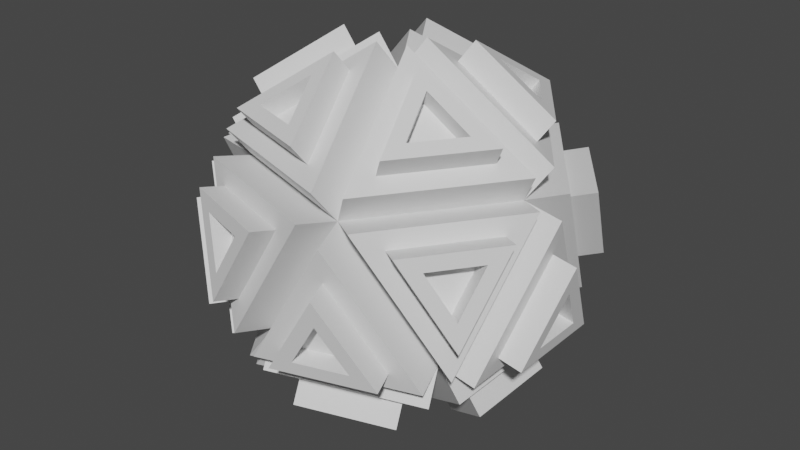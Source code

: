 # Source: dice01.blend  (saved by Blender 3.5.10; exported with 4.5.12 LTS)
import bpy
from mathutils import Matrix  # noqa: F401  (used for matrix-valued properties, if any)

bpy.ops.wm.read_factory_settings(use_empty=True)
scene = bpy.context.scene
scene.name = 'Scene'

# ---- collections
col_collection = bpy.data.collections.new('Collection'); scene.collection.children.link(col_collection)

# ---- materials (node trees are filled in below, after node groups)
mat_dicemat = bpy.data.materials.new('DiceMat')
mat_dicemat.use_backface_culling = True
mat_dicemat.use_transparent_shadow = False

# ---- material node trees
mat_dicemat.use_nodes = True; mat_dicemat.node_tree.nodes.clear()
_N = mat_dicemat.node_tree.nodes; _L = mat_dicemat.node_tree.links
n0 = _N.new('ShaderNodeBsdfPrincipled'); n0.name = 'Principled BSDF'; n0.location = (10, 300)
n0.distribution = 'GGX'
n0.subsurface_method = 'RANDOM_WALK_SKIN'
n0.inputs[3].default_value = 1.45
n0.inputs[27].default_value = (0.0, 0.0, 0.0, 1.0)
n0.inputs[28].default_value = 1.0
n1 = _N.new('ShaderNodeOutputMaterial'); n1.name = 'Material Output'; n1.location = (300, 300)
_L.new(n0.outputs[0], n1.inputs[0])
n1.is_active_output = True

# ---- world
world_world = bpy.data.worlds.new('World'); scene.world = world_world
world_world.use_nodes = True; world_world.node_tree.nodes.clear()
_N = world_world.node_tree.nodes; _L = world_world.node_tree.links
n0 = _N.new('ShaderNodeOutputWorld'); n0.name = 'World Output'; n0.location = (300, 300)
n1 = _N.new('ShaderNodeBackground'); n1.name = 'Background'; n1.location = (10, 300)
n1.inputs[0].default_value = (0.05088, 0.05088, 0.05088, 1.0)
_L.new(n1.outputs[0], n0.inputs[0])
n0.is_active_output = True
world_world.color = (0.05088, 0.05088, 0.05088)
world_world.use_sun_shadow = False
world_world.sun_shadow_jitter_overblur = 0.0

# ---- meshes
me_dice = bpy.data.meshes.new('dice')
me_dice.from_pydata([(0.0, 4.184e-08, -8.0), (5.789, -4.206, -3.578), (-2.211, -6.805, -3.578), (-7.155, 4.184e-08, -3.578), (-2.211, 6.805, -3.578), (5.789, 4.206, -3.578), (2.211, -6.805, 3.578), (-5.789, -4.206, 3.578), (-5.789, 4.206, 3.578), (2.211, 6.805, 3.578), (7.155, 4.184e-08, 3.578), (0.0, 4.184e-08, 8.0), (0.3852, -1.185, -9.632), (6.174, -5.391, -5.209), (-1.826, -7.991, -5.209), (7.035, -4.206, -5.209), (1.246, 4.184e-08, -9.632), (7.035, 4.206, -5.209), (-1.008, -0.7327, -9.632), (-3.22, -7.538, -5.209), (-8.164, -0.7327, -5.209), (-1.008, 0.7327, -9.632), (-8.164, 0.7327, -5.209), (-3.22, 7.538, -5.209), (0.3852, 1.185, -9.632), (-1.826, 7.991, -5.209), (6.174, 5.391, -5.209), (7.806, -4.206, -3.963), (7.806, 4.206, -3.963), (9.172, 4.184e-08, 3.193), (-1.588, -8.723, -3.963), (6.412, -6.124, -3.963), (2.834, -8.723, 3.193), (-8.787, -1.185, -3.963), (-3.843, -7.991, -3.963), (-7.42, -5.391, 3.193), (-3.843, 7.991, -3.963), (-8.787, 1.185, -3.963), (-7.42, 5.391, 3.193), (6.412, 6.124, -3.963), (-1.588, 8.723, -3.963), (2.834, 8.723, 3.193), (7.42, -5.391, -3.193), (8.787, -1.185, 3.963), (3.843, -7.991, 3.963), (-2.834, -8.723, -3.193), (1.588, -8.723, 3.963), (-6.412, -6.124, 3.963), (-9.172, 4.184e-08, -3.193), (-7.806, -4.206, 3.963), (-7.806, 4.206, 3.963), (-2.834, 8.723, -3.193), (-6.412, 6.124, 3.963), (1.588, 8.723, 3.963), (7.42, 5.391, -3.193), (3.843, 7.991, 3.963), (8.787, 1.185, 3.963), (3.22, -7.538, 5.209), (8.164, -0.7327, 5.209), (1.008, -0.7327, 9.632), (-6.174, -5.391, 5.209), (1.826, -7.991, 5.209), (-0.3852, -1.185, 9.632), (-7.035, 4.206, 5.209), (-7.035, -4.206, 5.209), (-1.246, 4.184e-08, 9.632), (1.826, 7.991, 5.209), (-6.174, 5.391, 5.209), (-0.3852, 1.185, 9.632), (8.164, 0.7327, 5.209), (3.22, 7.538, 5.209), (1.008, 0.7327, 9.632), (4.473, -5.193, -5.755), (0.8265, -2.544, -8.541), (-0.5664, -6.831, -5.755), (2.675, 2.636e-08, -8.541), (6.321, -2.649, -5.755), (6.321, 2.649, -5.755), (-3.557, -5.859, -5.755), (-2.164, -1.572, -8.541), (-6.671, -1.572, -5.755), (-6.671, 1.572, -5.755), (-2.164, 1.572, -8.541), (-3.557, 5.859, -5.755), (-0.5664, 6.831, -5.755), (0.8265, 2.544, -8.541), (4.473, 5.193, -5.755), (7.974, 2.649, -3.08), (7.974, -2.649, -3.08), (8.835, 3.152e-08, 1.427), (4.984, -6.765, -3.08), (-0.0556, -8.403, -3.08), (2.73, -8.403, 1.427), (-4.894, -6.831, -3.08), (-8.009, -2.544, -3.08), (-7.148, -5.193, 1.427), (-8.009, 2.544, -3.08), (-4.894, 6.831, -3.08), (-7.148, 5.193, 1.427), (-0.0556, 8.403, -3.08), (4.984, 6.765, -3.08), (2.73, 8.403, 1.427), (8.009, -2.544, 3.08), (7.148, -5.193, -1.427), (4.894, -6.831, 3.08), (0.0556, -8.403, 3.08), (-2.73, -8.403, -1.427), (-4.984, -6.765, 3.08), (-7.974, -2.649, 3.08), (-8.835, 2.636e-08, -1.427), (-7.974, 2.649, 3.08), (-4.984, 6.765, 3.08), (-2.73, 8.403, -1.427), (0.0556, 8.403, 3.08), (4.894, 6.831, 3.08), (7.148, 5.193, -1.427), (8.009, 2.544, 3.08), (6.671, -1.572, 5.755), (3.557, -5.859, 5.755), (2.164, -1.572, 8.541), (0.5664, -6.831, 5.755), (-4.473, -5.193, 5.755), (-0.8265, -2.544, 8.541), (-6.321, -2.649, 5.755), (-6.321, 2.649, 5.755), (-2.675, 3.152e-08, 8.541), (-4.473, 5.193, 5.755), (0.5664, 6.831, 5.755), (-0.8265, 2.544, 8.541), (3.557, 5.859, 5.755), (6.671, 1.572, 5.755), (2.164, 1.572, 8.541), (4.713, -5.931, -6.77), (1.066, -3.281, -9.556), (-0.3267, -7.568, -6.77), (3.45, 2.636e-08, -9.556), (7.097, -2.649, -6.77), (7.097, 2.649, -6.77), (-4.184, -6.315, -6.77), (-2.791, -2.028, -9.556), (-7.299, -2.028, -6.77), (-7.299, 2.028, -6.77), (-2.791, 2.028, -9.556), (-4.184, 6.315, -6.77), (-0.3267, 7.568, -6.77), (1.066, 3.281, -9.556), (4.713, 5.931, -6.77), (9.229, 2.649, -3.32), (9.229, -2.649, -3.32), (10.09, 3.152e-08, 1.188), (5.372, -7.959, -3.32), (0.3322, -9.596, -3.32), (3.118, -9.596, 1.188), (-5.909, -7.568, -3.32), (-9.024, -3.281, -3.32), (-8.163, -5.931, 1.188), (-9.024, 3.281, -3.32), (-5.909, 7.568, -3.32), (-8.163, 5.931, 1.188), (0.3322, 9.596, -3.32), (5.372, 7.959, -3.32), (3.118, 9.596, 1.188), (9.024, -3.281, 3.32), (8.163, -5.931, -1.188), (5.909, -7.568, 3.32), (-0.3322, -9.596, 3.32), (-3.118, -9.596, -1.188), (-5.372, -7.959, 3.32), (-9.229, -2.649, 3.32), (-10.09, 2.636e-08, -1.188), (-9.229, 2.649, 3.32), (-5.372, 7.959, 3.32), (-3.118, 9.596, -1.188), (-0.3322, 9.596, 3.32), (5.909, 7.568, 3.32), (8.163, 5.931, -1.188), (9.024, 3.281, 3.32), (7.299, -2.028, 6.77), (4.184, -6.315, 6.77), (2.791, -2.028, 9.556), (0.3267, -7.568, 6.77), (-4.713, -5.931, 6.77), (-1.066, -3.281, 9.556), (-7.097, -2.649, 6.77), (-7.097, 2.649, 6.77), (-3.45, 3.152e-08, 9.556), (-4.713, 5.931, 6.77), (0.3267, 7.568, 6.77), (-1.066, 3.281, 9.556), (4.184, 6.315, 6.77), (7.299, 2.028, 6.77), (2.791, 2.028, 9.556), (3.343, -5.771, -7.209), (1.422, -4.375, -8.677), (0.6876, -6.634, -7.209), (4.6, 1.389e-08, -8.677), (6.522, -1.396, -7.209), (6.522, 1.396, -7.209), (-4.456, -4.963, -7.209), (-3.722, -2.704, -8.677), (-6.097, -2.704, -7.209), (-6.097, 2.704, -7.209), (-3.722, 2.704, -8.677), (-4.456, 4.963, -7.209), (0.6876, 6.634, -7.209), (1.422, 4.375, -8.677), (3.343, 5.771, -7.209), (9.365, 1.396, -2.609), (9.365, -1.396, -2.609), (9.819, 2.158e-08, -0.2339), (4.222, -8.475, -2.609), (1.566, -9.338, -2.609), (3.034, -9.338, -0.2339), (-6.756, -6.634, -2.609), (-8.397, -4.375, -2.609), (-7.943, -5.771, -0.2339), (-8.397, 4.375, -2.609), (-6.756, 6.634, -2.609), (-7.943, 5.771, -0.2339), (1.566, 9.338, -2.609), (4.222, 8.475, -2.609), (3.034, 9.338, -0.2339), (8.397, -4.375, 2.609), (7.943, -5.771, 0.2339), (6.756, -6.634, 2.609), (-1.566, -9.338, 2.609), (-3.034, -9.338, 0.2339), (-4.222, -8.475, 2.609), (-9.365, -1.396, 2.609), (-9.819, 1.389e-08, 0.2339), (-9.365, 1.396, 2.609), (-4.222, 8.475, 2.609), (-3.034, 9.338, 0.2339), (-1.566, 9.338, 2.609), (6.756, 6.634, 2.609), (7.943, 5.771, 0.2339), (8.397, 4.375, 2.609), (6.097, -2.704, 7.209), (4.456, -4.963, 7.209), (3.722, -2.704, 8.677), (-0.6876, -6.634, 7.209), (-3.343, -5.771, 7.209), (-1.422, -4.375, 8.677), (-6.522, -1.396, 7.209), (-6.522, 1.396, 7.209), (-4.6, 2.158e-08, 8.677), (-3.343, 5.771, 7.209), (-0.6876, 6.634, 7.209), (-1.422, 4.375, 8.677), (4.456, 4.963, 7.209), (6.097, 2.704, 7.209), (3.722, 2.704, 8.677), (3.162, -5.213, -6.441), (1.24, -3.817, -7.909), (0.5062, -6.076, -6.441), (4.013, 1.389e-08, -7.909), (5.935, -1.396, -6.441), (5.935, 1.396, -6.441), (-3.981, -4.618, -6.441), (-3.247, -2.359, -7.909), (-5.622, -2.359, -6.441), (-5.622, 2.359, -6.441), (-3.247, 2.359, -7.909), (-3.981, 4.618, -6.441), (0.5062, 6.076, -6.441), (1.24, 3.817, -7.909), (3.162, 5.213, -6.441), (8.415, 1.396, -2.428), (8.415, -1.396, -2.428), (8.869, 2.158e-08, -0.05258), (3.928, -7.572, -2.428), (1.273, -8.435, -2.428), (2.741, -8.435, -0.05256), (-5.988, -6.076, -2.428), (-7.629, -3.817, -2.428), (-7.175, -5.213, -0.05256), (-7.629, 3.817, -2.428), (-5.988, 6.076, -2.428), (-7.175, 5.213, -0.05256), (1.273, 8.435, -2.428), (3.928, 7.572, -2.428), (2.741, 8.435, -0.05256), (7.629, -3.817, 2.428), (7.175, -5.213, 0.05256), (5.988, -6.076, 2.428), (-1.273, -8.435, 2.428), (-2.741, -8.435, 0.05256), (-3.928, -7.572, 2.428), (-8.415, -1.396, 2.428), (-8.869, 1.389e-08, 0.05258), (-8.415, 1.396, 2.428), (-3.928, 7.572, 2.428), (-2.741, 8.435, 0.05256), (-1.273, 8.435, 2.428), (5.988, 6.076, 2.428), (7.175, 5.213, 0.05256), (7.629, 3.817, 2.428), (5.622, -2.359, 6.441), (3.981, -4.618, 6.441), (3.247, -2.359, 7.909), (-0.5062, -6.076, 6.441), (-3.162, -5.213, 6.441), (-1.24, -3.817, 7.909), (-5.935, -1.396, 6.441), (-5.935, 1.396, 6.441), (-4.013, 2.158e-08, 7.909), (-3.162, 5.213, 6.441), (-0.5062, 6.076, 6.441), (-1.24, 3.817, 7.909), (3.981, 4.618, 6.441), (5.622, 2.359, 6.441), (3.247, 2.359, 7.909)], [], [(93, 95, 155, 153), (121, 120, 180, 181), (94, 93, 153, 154), (119, 118, 178, 179), (92, 91, 151, 152), (117, 119, 179, 177), (90, 92, 152, 150), (118, 117, 177, 178), (91, 90, 150, 151), (116, 115, 175, 176), (89, 88, 148, 149), (114, 116, 176, 174), (87, 89, 149, 147), (115, 114, 174, 175), (88, 87, 147, 148), (113, 112, 172, 173), (86, 85, 145, 146), (111, 113, 173, 171), (84, 86, 146, 144), (112, 111, 171, 172), (44, 42, 103, 104), (1, 13, 12, 0), (2, 14, 13, 1), (0, 12, 14, 2), (69, 70, 129, 130), (0, 16, 15, 1), (5, 17, 16, 0), (1, 15, 17, 5), (43, 44, 104, 102), (2, 19, 18, 0), (3, 20, 19, 2), (0, 18, 20, 3), (17, 15, 76, 77), (3, 22, 21, 0), (4, 23, 22, 3), (0, 21, 23, 4), (42, 43, 102, 103), (4, 25, 24, 0), (5, 26, 25, 4), (0, 24, 26, 5), (56, 54, 115, 116), (5, 28, 27, 1), (10, 29, 28, 5), (1, 27, 29, 10), (16, 17, 77, 75), (1, 31, 30, 2), (6, 32, 31, 1), (2, 30, 32, 6), (55, 56, 116, 114), (2, 34, 33, 3), (7, 35, 34, 2), (3, 33, 35, 7), (15, 16, 75, 76), (3, 37, 36, 4), (8, 38, 37, 3), (4, 36, 38, 8), (29, 27, 88, 89), (4, 40, 39, 5), (9, 41, 40, 4), (5, 39, 41, 9), (54, 55, 114, 115), (10, 43, 42, 1), (6, 44, 43, 10), (1, 42, 44, 6), (68, 66, 127, 128), (6, 46, 45, 2), (7, 47, 46, 6), (2, 45, 47, 7), (28, 29, 89, 87), (7, 49, 48, 3), (8, 50, 49, 7), (3, 48, 50, 8), (67, 68, 128, 126), (8, 52, 51, 4), (9, 53, 52, 8), (4, 51, 53, 9), (27, 28, 87, 88), (9, 55, 54, 5), (10, 56, 55, 9), (5, 54, 56, 10), (41, 39, 100, 101), (10, 58, 57, 6), (11, 59, 58, 10), (6, 57, 59, 11), (66, 67, 126, 127), (6, 61, 60, 7), (11, 62, 61, 6), (7, 60, 62, 11), (40, 41, 101, 99), (7, 64, 63, 8), (11, 65, 64, 7), (8, 63, 65, 11), (14, 12, 73, 74), (8, 67, 66, 9), (11, 68, 67, 8), (9, 66, 68, 11), (39, 40, 99, 100), (9, 70, 69, 10), (11, 71, 70, 9), (10, 69, 71, 11), (30, 31, 90, 91), (70, 71, 131, 129), (31, 32, 92, 90), (71, 69, 130, 131), (57, 58, 117, 118), (32, 30, 91, 92), (18, 19, 78, 79), (58, 59, 119, 117), (19, 20, 80, 78), (59, 57, 118, 119), (45, 46, 105, 106), (20, 18, 79, 80), (46, 47, 107, 105), (47, 45, 106, 107), (33, 34, 93, 94), (34, 35, 95, 93), (60, 61, 120, 121), (35, 33, 94, 95), (21, 22, 81, 82), (61, 62, 122, 120), (22, 23, 83, 81), (62, 60, 121, 122), (48, 49, 108, 109), (23, 21, 82, 83), (49, 50, 110, 108), (50, 48, 109, 110), (36, 37, 96, 97), (37, 38, 98, 96), (63, 64, 123, 124), (38, 36, 97, 98), (24, 25, 84, 85), (64, 65, 125, 123), (25, 26, 86, 84), (65, 63, 124, 125), (51, 52, 111, 112), (26, 24, 85, 86), (12, 13, 72, 73), (52, 53, 113, 111), (13, 14, 74, 72), (53, 51, 112, 113), (145, 144, 204, 205), (170, 169, 229, 230), (143, 142, 202, 203), (168, 170, 230, 228), (141, 143, 203, 201), (169, 168, 228, 229), (142, 141, 201, 202), (167, 166, 226, 227), (140, 139, 199, 200), (165, 167, 227, 225), (138, 140, 200, 198), (166, 165, 225, 226), (191, 190, 250, 251), (139, 138, 198, 199), (164, 163, 223, 224), (189, 191, 251, 249), (137, 136, 196, 197), (162, 164, 224, 222), (190, 189, 249, 250), (135, 137, 197, 195), (120, 122, 182, 180), (95, 94, 154, 155), (122, 121, 181, 182), (97, 96, 156, 157), (124, 123, 183, 184), (96, 98, 158, 156), (123, 125, 185, 183), (98, 97, 157, 158), (73, 72, 132, 133), (125, 124, 184, 185), (100, 99, 159, 160), (72, 74, 134, 132), (127, 126, 186, 187), (99, 101, 161, 159), (74, 73, 133, 134), (126, 128, 188, 186), (101, 100, 160, 161), (76, 75, 135, 136), (128, 127, 187, 188), (103, 102, 162, 163), (75, 77, 137, 135), (130, 129, 189, 190), (102, 104, 164, 162), (77, 76, 136, 137), (129, 131, 191, 189), (104, 103, 163, 164), (79, 78, 138, 139), (131, 130, 190, 191), (106, 105, 165, 166), (78, 80, 140, 138), (105, 107, 167, 165), (80, 79, 139, 140), (107, 106, 166, 167), (82, 81, 141, 142), (109, 108, 168, 169), (81, 83, 143, 141), (108, 110, 170, 168), (83, 82, 142, 143), (110, 109, 169, 170), (85, 84, 144, 145), (244, 243, 303, 304), (217, 216, 276, 277), (242, 241, 301, 302), (215, 214, 274, 275), (240, 242, 302, 300), (213, 215, 275, 273), (241, 240, 300, 301), (214, 213, 273, 274), (239, 238, 298, 299), (212, 211, 271, 272), (237, 239, 299, 297), (210, 212, 272, 270), (238, 237, 297, 298), (211, 210, 270, 271), (236, 235, 295, 296), (209, 208, 268, 269), (234, 236, 296, 294), (207, 209, 269, 267), (235, 234, 294, 295), (208, 207, 267, 268), (172, 171, 231, 232), (144, 146, 206, 204), (171, 173, 233, 231), (146, 145, 205, 206), (173, 172, 232, 233), (148, 147, 207, 208), (175, 174, 234, 235), (147, 149, 209, 207), (174, 176, 236, 234), (149, 148, 208, 209), (176, 175, 235, 236), (151, 150, 210, 211), (178, 177, 237, 238), (150, 152, 212, 210), (177, 179, 239, 237), (152, 151, 211, 212), (179, 178, 238, 239), (154, 153, 213, 214), (181, 180, 240, 241), (153, 155, 215, 213), (180, 182, 242, 240), (155, 154, 214, 215), (182, 181, 241, 242), (157, 156, 216, 217), (184, 183, 243, 244), (156, 158, 218, 216), (183, 185, 245, 243), (158, 157, 217, 218), (133, 132, 192, 193), (185, 184, 244, 245), (160, 159, 219, 220), (132, 134, 194, 192), (187, 186, 246, 247), (159, 161, 221, 219), (134, 133, 193, 194), (186, 188, 248, 246), (161, 160, 220, 221), (136, 135, 195, 196), (188, 187, 247, 248), (163, 162, 222, 223), (310, 309, 311), (307, 306, 308), (304, 303, 305), (301, 300, 302), (298, 297, 299), (295, 294, 296), (292, 291, 293), (289, 288, 290), (286, 285, 287), (283, 282, 284), (280, 279, 281), (277, 276, 278), (274, 273, 275), (271, 270, 272), (268, 267, 269), (265, 264, 266), (262, 261, 263), (259, 258, 260), (256, 255, 257), (253, 252, 254), (216, 218, 278, 276), (243, 245, 305, 303), (218, 217, 277, 278), (193, 192, 252, 253), (245, 244, 304, 305), (220, 219, 279, 280), (192, 194, 254, 252), (247, 246, 306, 307), (219, 221, 281, 279), (194, 193, 253, 254), (246, 248, 308, 306), (221, 220, 280, 281), (196, 195, 255, 256), (248, 247, 307, 308), (223, 222, 282, 283), (195, 197, 257, 255), (250, 249, 309, 310), (222, 224, 284, 282), (197, 196, 256, 257), (249, 251, 311, 309), (224, 223, 283, 284), (199, 198, 258, 259), (251, 250, 310, 311), (226, 225, 285, 286), (198, 200, 260, 258), (225, 227, 287, 285), (200, 199, 259, 260), (227, 226, 286, 287), (202, 201, 261, 262), (229, 228, 288, 289), (201, 203, 263, 261), (228, 230, 290, 288), (203, 202, 262, 263), (230, 229, 289, 290), (205, 204, 264, 265), (232, 231, 291, 292), (204, 206, 266, 264), (231, 233, 293, 291), (206, 205, 265, 266), (233, 232, 292, 293)])
_uv = me_dice.uv_layers.new(name='UVMap')
_uv.uv.foreach_set('vector', [0.6974, 0.7079, 0.6974, 0.6134, 0.7201, 0.6134, 0.7201, 0.7079, 0.6373, 0.7664, 0.6373, 0.8609, 0.6145, 0.8609, 0.6145, 0.7664, 0.7459, 0.7109, 0.7459, 0.8054, 0.7231, 0.8054, 0.7231, 0.7109, 0.1151, 0.8609, 0.1151, 0.7664, 0.1379, 0.7664, 0.1379, 0.8609, 0.8235, 0.09897, 0.8235, 0.1935, 0.8008, 0.1935, 0.8008, 0.09897, 0.7978, 0.001495, 0.7978, 0.09598, 0.775, 0.09598, 0.775, 0.001495, 0.7231, 0.7079, 0.7231, 0.6134, 0.7459, 0.6134, 0.7459, 0.7079, 0.7717, 0.7109, 0.7717, 0.8054, 0.7489, 0.8054, 0.7489, 0.7109, 0.4165, 0.8609, 0.4165, 0.7664, 0.4393, 0.7664, 0.4393, 0.8609, 0.772, 0.001495, 0.772, 0.09598, 0.7492, 0.09598, 0.7492, 0.001495, 0.772, 0.1964, 0.772, 0.2909, 0.7492, 0.2909, 0.7492, 0.1964, 0.6974, 0.8054, 0.6974, 0.7109, 0.7201, 0.7109, 0.7201, 0.8054, 0.7747, 0.7079, 0.7747, 0.6134, 0.7975, 0.6134, 0.7975, 0.7079, 0.6944, 0.6134, 0.6944, 0.7079, 0.6716, 0.7079, 0.6716, 0.6134, 0.5749, 0.8609, 0.5749, 0.7664, 0.5977, 0.7664, 0.5977, 0.8609, 0.8008, 0.2909, 0.8008, 0.1964, 0.8235, 0.1964, 0.8235, 0.2909, 0.8477, 0.4604, 0.8477, 0.5549, 0.825, 0.5549, 0.825, 0.4604, 0.5118, 0.7664, 0.5118, 0.8609, 0.489, 0.8609, 0.489, 0.7664, 0.3755, 0.7664, 0.3755, 0.8609, 0.3527, 0.8609, 0.3527, 0.7664, 0.761, 0.3629, 0.761, 0.4574, 0.7382, 0.4574, 0.7382, 0.3629, 0.3785, 0.4574, 0.3785, 0.3075, 0.3945, 0.3352, 0.3945, 0.4297, 0.4737, 0.1515, 0.4371, 0.1515, 0.4371, 0.001495, 0.4737, 0.001495, 0.4371, 0.4604, 0.4737, 0.4604, 0.4737, 0.6104, 0.4371, 0.6104, 0.5925, 0.3045, 0.5559, 0.3045, 0.5559, 0.1545, 0.5925, 0.1545, 0.7272, 0.001495, 0.7272, 0.1515, 0.7112, 0.1237, 0.7112, 0.02925, 0.5559, 0.001495, 0.5925, 0.001495, 0.5925, 0.1515, 0.5559, 0.1515, 0.5133, 0.3045, 0.4767, 0.3045, 0.4767, 0.1545, 0.5133, 0.1545, 0.6321, 0.1515, 0.5955, 0.1515, 0.5955, 0.001495, 0.6321, 0.001495, 0.6496, 0.4604, 0.6496, 0.6104, 0.6336, 0.5827, 0.6336, 0.4882, 0.0807, 0.4604, 0.1173, 0.4604, 0.1173, 0.6104, 0.0807, 0.6104, 0.1569, 0.4574, 0.1203, 0.4574, 0.1203, 0.3075, 0.1569, 0.3075, 0.3945, 0.1515, 0.3579, 0.1515, 0.3579, 0.001495, 0.3945, 0.001495, 0.6526, 0.7634, 0.6526, 0.6134, 0.6686, 0.6412, 0.6686, 0.7356, 0.3945, 0.3045, 0.3579, 0.3045, 0.3579, 0.1545, 0.3945, 0.1545, 0.4341, 0.3045, 0.3975, 0.3045, 0.3975, 0.1545, 0.4341, 0.1545, 0.1599, 0.4604, 0.1965, 0.4604, 0.1965, 0.6104, 0.1599, 0.6104, 0.6512, 0.001495, 0.6512, 0.1515, 0.6351, 0.1237, 0.6351, 0.02925, 0.5529, 0.4574, 0.5163, 0.4574, 0.5163, 0.3075, 0.5529, 0.3075, 0.2391, 0.4604, 0.2757, 0.4604, 0.2757, 0.6104, 0.2391, 0.6104, 0.5163, 0.001495, 0.5529, 0.001495, 0.5529, 0.1515, 0.5163, 0.1515, 0.1379, 0.4604, 0.1379, 0.6104, 0.1219, 0.5827, 0.1219, 0.4882, 0.5529, 0.6104, 0.5163, 0.6104, 0.5163, 0.4604, 0.5529, 0.4604, 0.1995, 0.1545, 0.2361, 0.1545, 0.2361, 0.3045, 0.1995, 0.3045, 0.1569, 0.3045, 0.1203, 0.3045, 0.1203, 0.1545, 0.1569, 0.1545, 0.591, 0.6134, 0.591, 0.7634, 0.5749, 0.7356, 0.5749, 0.6412, 0.2361, 0.6104, 0.1995, 0.6104, 0.1995, 0.4604, 0.2361, 0.4604, 0.0411, 0.001495, 0.07771, 0.001495, 0.07771, 0.1515, 0.0411, 0.1515, 0.2757, 0.4574, 0.2391, 0.4574, 0.2391, 0.3075, 0.2757, 0.3075, 0.6306, 0.4604, 0.6306, 0.6104, 0.6145, 0.5827, 0.6145, 0.4882, 0.03811, 0.4574, 0.001495, 0.4574, 0.001495, 0.3075, 0.03811, 0.3075, 0.1995, 0.001495, 0.2361, 0.001495, 0.2361, 0.1515, 0.1995, 0.1515, 0.3153, 0.1515, 0.2787, 0.1515, 0.2787, 0.001495, 0.3153, 0.001495, 0.3595, 0.7634, 0.3595, 0.6134, 0.3755, 0.6412, 0.3755, 0.7356, 0.0807, 0.3075, 0.1173, 0.3075, 0.1173, 0.4574, 0.0807, 0.4574, 0.3153, 0.3045, 0.2787, 0.3045, 0.2787, 0.1545, 0.3153, 0.1545, 0.001495, 0.1545, 0.03811, 0.1545, 0.03811, 0.3045, 0.001495, 0.3045, 0.1569, 0.6134, 0.1569, 0.7634, 0.1409, 0.7356, 0.1409, 0.6412, 0.5133, 0.6104, 0.4767, 0.6104, 0.4767, 0.4604, 0.5133, 0.4604, 0.3549, 0.4574, 0.3183, 0.4574, 0.3183, 0.3075, 0.3549, 0.3075, 0.1173, 0.1515, 0.0807, 0.1515, 0.0807, 0.001495, 0.1173, 0.001495, 0.3755, 0.4604, 0.3755, 0.6104, 0.3595, 0.5827, 0.3595, 0.4882, 0.3549, 0.3045, 0.3183, 0.3045, 0.3183, 0.1545, 0.3549, 0.1545, 0.1599, 0.3075, 0.1965, 0.3075, 0.1965, 0.4574, 0.1599, 0.4574, 0.2391, 0.001495, 0.2757, 0.001495, 0.2757, 0.1515, 0.2391, 0.1515, 0.5324, 0.6134, 0.5324, 0.7634, 0.5163, 0.7356, 0.5163, 0.6412, 0.4341, 0.4574, 0.3975, 0.4574, 0.3975, 0.3075, 0.4341, 0.3075, 0.3549, 0.6104, 0.3183, 0.6104, 0.3183, 0.4604, 0.3549, 0.4604, 0.1965, 0.1515, 0.1599, 0.1515, 0.1599, 0.001495, 0.1965, 0.001495, 0.2551, 0.6134, 0.2551, 0.7634, 0.2391, 0.7356, 0.2391, 0.6412, 0.1965, 0.3045, 0.1599, 0.3045, 0.1599, 0.1545, 0.1965, 0.1545, 0.6321, 0.4574, 0.5955, 0.4574, 0.5955, 0.3074, 0.6321, 0.3074, 0.07771, 0.3045, 0.0411, 0.3045, 0.0411, 0.1545, 0.07771, 0.1545, 0.3358, 0.7634, 0.3358, 0.6134, 0.3518, 0.6412, 0.3518, 0.7356, 0.001495, 0.001495, 0.03811, 0.001495, 0.03811, 0.1515, 0.001495, 0.1515, 0.4341, 0.6104, 0.3975, 0.6104, 0.3975, 0.4604, 0.4341, 0.4604, 0.3153, 0.4574, 0.2787, 0.4574, 0.2787, 0.3075, 0.3153, 0.3075, 0.3137, 0.6134, 0.3137, 0.7634, 0.2977, 0.7356, 0.2977, 0.6412, 0.1203, 0.001495, 0.1569, 0.001495, 0.1569, 0.1515, 0.1203, 0.1515, 0.4341, 0.1515, 0.3975, 0.1515, 0.3975, 0.001495, 0.4341, 0.001495, 0.1173, 0.3045, 0.0807, 0.3045, 0.0807, 0.1545, 0.1173, 0.1545, 0.6702, 0.1545, 0.6702, 0.3045, 0.6542, 0.2767, 0.6542, 0.1822, 0.07771, 0.4574, 0.0411, 0.4574, 0.0411, 0.3075, 0.07771, 0.3075, 0.3549, 0.1515, 0.3183, 0.1515, 0.3183, 0.001495, 0.3549, 0.001495, 0.5925, 0.4574, 0.5559, 0.4574, 0.5559, 0.3075, 0.5925, 0.3075, 0.3975, 0.7634, 0.3975, 0.6134, 0.4135, 0.6412, 0.4135, 0.7356, 0.3153, 0.6104, 0.2787, 0.6104, 0.2787, 0.4604, 0.3153, 0.4604, 0.4767, 0.3075, 0.5133, 0.3075, 0.5133, 0.4574, 0.4767, 0.4574, 0.4767, 0.001495, 0.5133, 0.001495, 0.5133, 0.1515, 0.4767, 0.1515, 0.7082, 0.001495, 0.7082, 0.1515, 0.6922, 0.1237, 0.6922, 0.02925, 0.5955, 0.1545, 0.6321, 0.1545, 0.6321, 0.3045, 0.5955, 0.3045, 0.4737, 0.3045, 0.4371, 0.3045, 0.4371, 0.1545, 0.4737, 0.1545, 0.4371, 0.3075, 0.4737, 0.3075, 0.4737, 0.4574, 0.4371, 0.4574, 0.5514, 0.6134, 0.5514, 0.7634, 0.5353, 0.7356, 0.5353, 0.6412, 0.5559, 0.4604, 0.5925, 0.4604, 0.5925, 0.6104, 0.5559, 0.6104, 0.5163, 0.1545, 0.5529, 0.1545, 0.5529, 0.3045, 0.5163, 0.3045, 0.03811, 0.6104, 0.001495, 0.6104, 0.001495, 0.4604, 0.03811, 0.4604, 0.7446, 0.4604, 0.7446, 0.6104, 0.7286, 0.5827, 0.7286, 0.4882, 0.2361, 0.4574, 0.1995, 0.4574, 0.1995, 0.3075, 0.2361, 0.3075, 0.0411, 0.4604, 0.07771, 0.4604, 0.07771, 0.6104, 0.0411, 0.6104, 0.2757, 0.3045, 0.2391, 0.3045, 0.2391, 0.1545, 0.2757, 0.1545, 0.7462, 0.001495, 0.7462, 0.1515, 0.7302, 0.1237, 0.7302, 0.02925, 0.1759, 0.6134, 0.1759, 0.7634, 0.1599, 0.7356, 0.1599, 0.6412, 0.6732, 0.1515, 0.6732, 0.001495, 0.6892, 0.02925, 0.6892, 0.1237, 0.01752, 0.6134, 0.01752, 0.7634, 0.001495, 0.7356, 0.001495, 0.6412, 0.07613, 0.6134, 0.07613, 0.7634, 0.06011, 0.7356, 0.06011, 0.6412, 0.6892, 0.1545, 0.6892, 0.3045, 0.6732, 0.2767, 0.6732, 0.1822, 0.1219, 0.7634, 0.1219, 0.6134, 0.1379, 0.6412, 0.1379, 0.7356, 0.7302, 0.3045, 0.7302, 0.1545, 0.7462, 0.1822, 0.7462, 0.2767, 0.03653, 0.6134, 0.03653, 0.7634, 0.02051, 0.7356, 0.02051, 0.6412, 0.0807, 0.7634, 0.0807, 0.6134, 0.09672, 0.6412, 0.09672, 0.7356, 0.7082, 0.1545, 0.7082, 0.3045, 0.6922, 0.2767, 0.6922, 0.1822, 0.7272, 0.1545, 0.7272, 0.3045, 0.7112, 0.2767, 0.7112, 0.1822, 0.1789, 0.7634, 0.1789, 0.6134, 0.1949, 0.6412, 0.1949, 0.7356, 0.3785, 0.6104, 0.3785, 0.4604, 0.3945, 0.4882, 0.3945, 0.5827, 0.6542, 0.1515, 0.6542, 0.001495, 0.6702, 0.02925, 0.6702, 0.1237, 0.1569, 0.4604, 0.1569, 0.6104, 0.1409, 0.5827, 0.1409, 0.4882, 0.4927, 0.6134, 0.4927, 0.7634, 0.4767, 0.7356, 0.4767, 0.6412, 0.6116, 0.4604, 0.6116, 0.6104, 0.5955, 0.5827, 0.5955, 0.4882, 0.7256, 0.4604, 0.7256, 0.6104, 0.7096, 0.5827, 0.7096, 0.4882, 0.4531, 0.6134, 0.4531, 0.7634, 0.4371, 0.7356, 0.4371, 0.6412, 0.05712, 0.6134, 0.05712, 0.7634, 0.0411, 0.7356, 0.0411, 0.6412, 0.4561, 0.7634, 0.4561, 0.6134, 0.4722, 0.6412, 0.4722, 0.7356, 0.2741, 0.6134, 0.2741, 0.7634, 0.2581, 0.7356, 0.2581, 0.6412, 0.2155, 0.6134, 0.2155, 0.7634, 0.1995, 0.7356, 0.1995, 0.6412, 0.2947, 0.6134, 0.2947, 0.7634, 0.2787, 0.7356, 0.2787, 0.6412, 0.2345, 0.6134, 0.2345, 0.7634, 0.2185, 0.7356, 0.2185, 0.6412, 0.6351, 0.3045, 0.6351, 0.1545, 0.6512, 0.1822, 0.6512, 0.2767, 0.6686, 0.4604, 0.6686, 0.6104, 0.6526, 0.5827, 0.6526, 0.4882, 0.3785, 0.7634, 0.3785, 0.6134, 0.3945, 0.6412, 0.3945, 0.7356, 0.3595, 0.4574, 0.3595, 0.3075, 0.3755, 0.3352, 0.3755, 0.4297, 0.4957, 0.7634, 0.4957, 0.6134, 0.5118, 0.6412, 0.5118, 0.7356, 0.6496, 0.6134, 0.6496, 0.7634, 0.6336, 0.7356, 0.6336, 0.6412, 0.6116, 0.6134, 0.6116, 0.7634, 0.5955, 0.7356, 0.5955, 0.6412, 0.6306, 0.6134, 0.6306, 0.7634, 0.6145, 0.7356, 0.6145, 0.6412, 0.6716, 0.6104, 0.6716, 0.4604, 0.6876, 0.4882, 0.6876, 0.5827, 0.3328, 0.6134, 0.3328, 0.7634, 0.3167, 0.7356, 0.3167, 0.6412, 0.4326, 0.6134, 0.4326, 0.7634, 0.4165, 0.7356, 0.4165, 0.6412, 0.1157, 0.6134, 0.1157, 0.7634, 0.09971, 0.7356, 0.09971, 0.6412, 0.5559, 0.7634, 0.5559, 0.6134, 0.572, 0.6412, 0.572, 0.7356, 0.6906, 0.6104, 0.6906, 0.4604, 0.7066, 0.4882, 0.7066, 0.5827, 0.0144, 0.8639, 0.0144, 0.9584, 0.001495, 0.936, 0.001495, 0.8862, 0.7837, 0.8611, 0.7837, 0.9556, 0.7708, 0.9333, 0.7708, 0.8835, 0.7519, 0.8611, 0.7519, 0.9556, 0.739, 0.9333, 0.739, 0.8835, 0.8473, 0.8611, 0.8473, 0.9556, 0.8344, 0.9333, 0.8344, 0.8835, 0.9431, 0.09897, 0.9431, 0.1935, 0.9302, 0.1711, 0.9302, 0.1213, 0.8155, 0.8611, 0.8155, 0.9556, 0.8026, 0.9333, 0.8026, 0.8835, 0.9143, 0.1935, 0.9143, 0.09897, 0.9272, 0.1213, 0.9272, 0.1711, 0.9116, 0.8084, 0.9116, 0.9028, 0.8987, 0.8805, 0.8987, 0.8307, 0.9422, 0.2655, 0.9422, 0.36, 0.9293, 0.3376, 0.9293, 0.2878, 0.9428, 0.5687, 0.9428, 0.6632, 0.9299, 0.6408, 0.9299, 0.5911, 0.9431, 0.001495, 0.9431, 0.09598, 0.9302, 0.07363, 0.9302, 0.02384, 0.914, 0.6632, 0.914, 0.5687, 0.9269, 0.5911, 0.9269, 0.6408, 0.9269, 0.6662, 0.9269, 0.7607, 0.914, 0.7383, 0.914, 0.6885, 0.736, 0.8611, 0.736, 0.9556, 0.7231, 0.9333, 0.7231, 0.8835, 0.8959, 0.3629, 0.8959, 0.4574, 0.883, 0.4351, 0.883, 0.3853, 0.9307, 0.4574, 0.9307, 0.3629, 0.9436, 0.3853, 0.9436, 0.4351, 0.2344, 0.9583, 0.2344, 0.8639, 0.2473, 0.8862, 0.2473, 0.936, 0.8671, 0.4574, 0.8671, 0.3629, 0.88, 0.3853, 0.88, 0.4351, 0.9428, 0.6662, 0.9428, 0.7607, 0.9299, 0.7383, 0.9299, 0.6885, 0.1538, 0.8639, 0.1538, 0.9584, 0.1409, 0.936, 0.1409, 0.8862, 0.2787, 0.8609, 0.2787, 0.7664, 0.3015, 0.7664, 0.3015, 0.8609, 0.7868, 0.3629, 0.7868, 0.4574, 0.764, 0.4574, 0.764, 0.3629, 0.8265, 0.2909, 0.8265, 0.1964, 0.8493, 0.1964, 0.8493, 0.2909, 0.8232, 0.7109, 0.8232, 0.8054, 0.8004, 0.8054, 0.8004, 0.7109, 0.8641, 0.3629, 0.8641, 0.4574, 0.8413, 0.4574, 0.8413, 0.3629, 0.7489, 0.7079, 0.7489, 0.6134, 0.7717, 0.6134, 0.7717, 0.7079, 0.8493, 0.001495, 0.8493, 0.09598, 0.8265, 0.09598, 0.8265, 0.001495, 0.7095, 0.3629, 0.7095, 0.4574, 0.6867, 0.4574, 0.6867, 0.3629, 0.849, 0.6134, 0.849, 0.7079, 0.8262, 0.7079, 0.8262, 0.6134, 0.06388, 0.7664, 0.06388, 0.8609, 0.0411, 0.8609, 0.0411, 0.7664, 0.4789, 0.7664, 0.4789, 0.8609, 0.4561, 0.8609, 0.4561, 0.7664, 0.5391, 0.7664, 0.5391, 0.8609, 0.5163, 0.8609, 0.5163, 0.7664, 0.572, 0.7664, 0.572, 0.8609, 0.5492, 0.8609, 0.5492, 0.7664, 0.8008, 0.09598, 0.8008, 0.001495, 0.8235, 0.001495, 0.8235, 0.09598, 0.8262, 0.8054, 0.8262, 0.7109, 0.849, 0.7109, 0.849, 0.8054, 0.8265, 0.1935, 0.8265, 0.09897, 0.8493, 0.09897, 0.8493, 0.1935, 0.6837, 0.3629, 0.6837, 0.4574, 0.6609, 0.4574, 0.6609, 0.3629, 0.02428, 0.7664, 0.02428, 0.8609, 0.001495, 0.8609, 0.001495, 0.7664, 0.2085, 0.7664, 0.2085, 0.8609, 0.1857, 0.8609, 0.1857, 0.7664, 0.7734, 0.5549, 0.7734, 0.4604, 0.7962, 0.4604, 0.7962, 0.5549, 0.1035, 0.7664, 0.1035, 0.8609, 0.0807, 0.8609, 0.0807, 0.7664, 0.8126, 0.3629, 0.8126, 0.4574, 0.7898, 0.4574, 0.7898, 0.3629, 0.7747, 0.8054, 0.7747, 0.7109, 0.7975, 0.7109, 0.7975, 0.8054, 0.6403, 0.8609, 0.6403, 0.7664, 0.6631, 0.7664, 0.6631, 0.8609, 0.1599, 0.8609, 0.1599, 0.7664, 0.1827, 0.7664, 0.1827, 0.8609, 0.6351, 0.4574, 0.6351, 0.3629, 0.6579, 0.3629, 0.6579, 0.4574, 0.2443, 0.8609, 0.2443, 0.7664, 0.2671, 0.7664, 0.2671, 0.8609, 0.7476, 0.5549, 0.7476, 0.4604, 0.7704, 0.4604, 0.7704, 0.5549, 0.8383, 0.3629, 0.8383, 0.4574, 0.8155, 0.4574, 0.8155, 0.3629, 0.7992, 0.5549, 0.7992, 0.4604, 0.822, 0.4604, 0.822, 0.5549, 0.3785, 0.8609, 0.3785, 0.7664, 0.4013, 0.7664, 0.4013, 0.8609, 0.775, 0.2909, 0.775, 0.1964, 0.7978, 0.1964, 0.7978, 0.2909, 0.7352, 0.3629, 0.7352, 0.4574, 0.7125, 0.4574, 0.7125, 0.3629, 0.6716, 0.8054, 0.6716, 0.7109, 0.6944, 0.7109, 0.6944, 0.8054, 0.7978, 0.09897, 0.7978, 0.1935, 0.775, 0.1935, 0.775, 0.09897, 0.8004, 0.7079, 0.8004, 0.6134, 0.8232, 0.6134, 0.8232, 0.7079, 0.8735, 0.4604, 0.8735, 0.5549, 0.8507, 0.5549, 0.8507, 0.4604, 0.2185, 0.8609, 0.2185, 0.7664, 0.2413, 0.7664, 0.2413, 0.8609, 0.772, 0.09897, 0.772, 0.1935, 0.7492, 0.1935, 0.7492, 0.09897, 0.3167, 0.8609, 0.3167, 0.7664, 0.3395, 0.7664, 0.3395, 0.8609, 0.9793, 0.2624, 0.9793, 0.2126, 0.9966, 0.2126, 0.9966, 0.2624, 0.9461, 0.1568, 0.9461, 0.1071, 0.9633, 0.1071, 0.9633, 0.1568, 0.6576, 0.9166, 0.6576, 0.9664, 0.6403, 0.9664, 0.6403, 0.9166, 0.8841, 0.9058, 0.8841, 0.9556, 0.8669, 0.9556, 0.8669, 0.9058, 0.5664, 0.9166, 0.5664, 0.9664, 0.5492, 0.9664, 0.5492, 0.9166, 0.454, 0.8639, 0.454, 0.9137, 0.4368, 0.9137, 0.4368, 0.8639, 0.9836, 0.1071, 0.9836, 0.1568, 0.9663, 0.1568, 0.9663, 0.1071, 0.9636, 0.8084, 0.9636, 0.8581, 0.9464, 0.8581, 0.9464, 0.8084, 0.5694, 0.9664, 0.5694, 0.9166, 0.5866, 0.9166, 0.5866, 0.9664, 0.4165, 0.9664, 0.4165, 0.9166, 0.4338, 0.9166, 0.4338, 0.9664, 0.9389, 0.2624, 0.9389, 0.2126, 0.9561, 0.2126, 0.9561, 0.2624, 0.3167, 0.9137, 0.3167, 0.8639, 0.334, 0.8639, 0.334, 0.9137, 0.9633, 0.05428, 0.9633, 0.1041, 0.9461, 0.1041, 0.9461, 0.05428, 0.9832, 0.6662, 0.9832, 0.716, 0.966, 0.716, 0.966, 0.6662, 0.5664, 0.8639, 0.5664, 0.9136, 0.5492, 0.9136, 0.5492, 0.8639, 0.9348, 0.9556, 0.9348, 0.9058, 0.952, 0.9058, 0.952, 0.9556, 0.963, 0.4712, 0.963, 0.521, 0.9458, 0.521, 0.9458, 0.4712, 0.5896, 0.9136, 0.5896, 0.8639, 0.6069, 0.8639, 0.6069, 0.9136, 0.5163, 0.9136, 0.5163, 0.8639, 0.5336, 0.8639, 0.5336, 0.9136, 0.9663, 0.2096, 0.9663, 0.1598, 0.9836, 0.1598, 0.9836, 0.2096, 0.9113, 0.1151, 0.9113, 0.2096, 0.8984, 0.1873, 0.8984, 0.1375, 0.054, 0.8639, 0.054, 0.9583, 0.0411, 0.936, 0.0411, 0.8862, 0.7004, 0.8611, 0.7004, 0.9556, 0.6875, 0.9333, 0.6875, 0.8835, 0.1599, 0.9583, 0.1599, 0.8639, 0.1728, 0.8862, 0.1728, 0.936, 0.9272, 0.001495, 0.9272, 0.09598, 0.9143, 0.07363, 0.9143, 0.02384, 0.8314, 0.8611, 0.8314, 0.9556, 0.8185, 0.9333, 0.8185, 0.8835, 0.8786, 0.2655, 0.8786, 0.36, 0.8657, 0.3376, 0.8657, 0.2878, 0.7996, 0.8611, 0.7996, 0.9556, 0.7867, 0.9333, 0.7867, 0.8835, 0.8981, 0.6632, 0.8981, 0.5687, 0.911, 0.5911, 0.911, 0.6408, 0.7678, 0.8611, 0.7678, 0.9556, 0.7549, 0.9333, 0.7549, 0.8835, 0.8957, 0.8084, 0.8957, 0.9028, 0.8828, 0.8805, 0.8828, 0.8307, 0.6845, 0.8611, 0.6845, 0.9556, 0.6716, 0.9333, 0.6716, 0.8835, 0.9428, 0.4712, 0.9428, 0.5657, 0.9299, 0.5434, 0.9299, 0.4936, 0.9263, 0.2655, 0.9263, 0.36, 0.9134, 0.3376, 0.9134, 0.2878, 0.9269, 0.4712, 0.9269, 0.5657, 0.914, 0.5434, 0.914, 0.4936, 0.9275, 0.8084, 0.9275, 0.9028, 0.9146, 0.8805, 0.9146, 0.8307, 0.9305, 0.9028, 0.9305, 0.8084, 0.9434, 0.8307, 0.9434, 0.8805, 0.8959, 0.4604, 0.8959, 0.5549, 0.883, 0.5326, 0.883, 0.4828, 0.9581, 0.2655, 0.9581, 0.36, 0.9451, 0.3376, 0.9451, 0.2878, 0.8945, 0.2655, 0.8945, 0.36, 0.8816, 0.3376, 0.8816, 0.2878, 0.8503, 0.9556, 0.8503, 0.8611, 0.8632, 0.8835, 0.8632, 0.9333, 0.8798, 0.8084, 0.8798, 0.9028, 0.8669, 0.8805, 0.8669, 0.8307, 0.05699, 0.9583, 0.05699, 0.8639, 0.06989, 0.8862, 0.06989, 0.936, 0.8984, 0.09598, 0.8984, 0.001495, 0.9113, 0.02384, 0.9113, 0.07363, 0.2503, 0.9583, 0.2503, 0.8639, 0.2632, 0.8862, 0.2632, 0.936, 0.9104, 0.2655, 0.9104, 0.36, 0.8975, 0.3376, 0.8975, 0.2878, 0.2916, 0.8639, 0.2916, 0.9583, 0.2787, 0.936, 0.2787, 0.8862, 0.1538, 0.7664, 0.1538, 0.8609, 0.1409, 0.8385, 0.1409, 0.7887, 0.2046, 0.8639, 0.2046, 0.9583, 0.1917, 0.936, 0.1917, 0.8862, 0.3075, 0.8639, 0.3075, 0.9583, 0.2946, 0.936, 0.2946, 0.8862, 0.7034, 0.9556, 0.7034, 0.8611, 0.7163, 0.8835, 0.7163, 0.9333, 0.128, 0.8639, 0.128, 0.9583, 0.1151, 0.936, 0.1151, 0.8862, 0.03029, 0.8639, 0.03029, 0.9584, 0.01739, 0.936, 0.01739, 0.8862, 0.9277, 0.3629, 0.9277, 0.4574, 0.9148, 0.4351, 0.9148, 0.3853, 0.1887, 0.8639, 0.1887, 0.9583, 0.1758, 0.936, 0.1758, 0.8862, 0.1095, 0.8639, 0.1095, 0.9583, 0.09659, 0.936, 0.09659, 0.8862, 0.9118, 0.3629, 0.9118, 0.4574, 0.8989, 0.4351, 0.8989, 0.3853, 0.2185, 0.9583, 0.2185, 0.8639, 0.2314, 0.8862, 0.2314, 0.936, 0.0936, 0.8639, 0.0936, 0.9583, 0.0807, 0.936, 0.0807, 0.8862, 0.911, 0.6662, 0.911, 0.7607, 0.8981, 0.7383, 0.8981, 0.6885, 0.8627, 0.36, 0.8196, 0.3351, 0.8627, 0.3102, 0.8523, 0.02639, 0.8954, 0.001495, 0.8954, 0.05128, 0.8954, 0.1598, 0.8954, 0.2096, 0.8523, 0.1847, 0.8951, 0.719, 0.8951, 0.7688, 0.852, 0.7439, 0.8178, 0.8084, 0.8178, 0.8581, 0.7747, 0.8333, 0.6783, 0.3102, 0.6783, 0.36, 0.6351, 0.3351, 0.7231, 0.8333, 0.7662, 0.8084, 0.7662, 0.8581, 0.8951, 0.6134, 0.8951, 0.6632, 0.852, 0.6383, 0.8369, 0.5579, 0.8369, 0.6077, 0.7937, 0.5828, 0.7274, 0.3351, 0.7705, 0.3102, 0.7705, 0.36, 0.7735, 0.3351, 0.8166, 0.3102, 0.8166, 0.36, 0.7244, 0.36, 0.6812, 0.3351, 0.7244, 0.3102, 0.7908, 0.5579, 0.7908, 0.6077, 0.7476, 0.5828, 0.7147, 0.8084, 0.7147, 0.8581, 0.6716, 0.8333, 0.8951, 0.6662, 0.8951, 0.716, 0.852, 0.6911, 0.8523, 0.1319, 0.8954, 0.1071, 0.8954, 0.1568, 0.883, 0.5579, 0.883, 0.6077, 0.8399, 0.5828, 0.8208, 0.8333, 0.8639, 0.8084, 0.8639, 0.8581, 0.8954, 0.2126, 0.8954, 0.2624, 0.8523, 0.2375, 0.8954, 0.1041, 0.8523, 0.07917, 0.8954, 0.05427, 0.6145, 0.9136, 0.6145, 0.8639, 0.6318, 0.8639, 0.6318, 0.9136, 0.3957, 0.9166, 0.3957, 0.9664, 0.3785, 0.9664, 0.3785, 0.9166, 0.3785, 0.9137, 0.3785, 0.8639, 0.3957, 0.8639, 0.3957, 0.9137, 0.9763, 0.2126, 0.9763, 0.2624, 0.9591, 0.2624, 0.9591, 0.2126, 0.37, 0.9166, 0.37, 0.9664, 0.3527, 0.9664, 0.3527, 0.9166, 0.9838, 0.8084, 0.9838, 0.8581, 0.9666, 0.8581, 0.9666, 0.8084, 0.9663, 0.05128, 0.9663, 0.001495, 0.9836, 0.001495, 0.9836, 0.05128, 0.9668, 0.4655, 0.9668, 0.4157, 0.984, 0.4157, 0.984, 0.4655, 0.9466, 0.4127, 0.9466, 0.3629, 0.9638, 0.3629, 0.9638, 0.4127, 0.966, 0.6185, 0.966, 0.5687, 0.9832, 0.5687, 0.9832, 0.6185, 0.4368, 0.9664, 0.4368, 0.9166, 0.454, 0.9166, 0.454, 0.9664, 0.37, 0.8639, 0.37, 0.9137, 0.3527, 0.9137, 0.3527, 0.8639, 0.5896, 0.9664, 0.5896, 0.9166, 0.6069, 0.9166, 0.6069, 0.9664, 0.457, 0.9664, 0.457, 0.9166, 0.4742, 0.9166, 0.4742, 0.9664, 0.9116, 0.9058, 0.9116, 0.9556, 0.8943, 0.9556, 0.8943, 0.9058, 0.9723, 0.9058, 0.9723, 0.9556, 0.955, 0.9556, 0.955, 0.9058, 0.963, 0.719, 0.963, 0.7688, 0.9458, 0.7688, 0.9458, 0.719, 0.963, 0.5687, 0.963, 0.6185, 0.9458, 0.6185, 0.9458, 0.5687, 0.9925, 0.9058, 0.9925, 0.9556, 0.9753, 0.9556, 0.9753, 0.9058, 0.5163, 0.9664, 0.5163, 0.9166, 0.5336, 0.9166, 0.5336, 0.9664, 0.4742, 0.8639, 0.4742, 0.9137, 0.457, 0.9137, 0.457, 0.8639, 0.966, 0.521, 0.966, 0.4712, 0.9832, 0.4712, 0.9832, 0.521, 0.5866, 0.8639, 0.5866, 0.9136, 0.5694, 0.9136, 0.5694, 0.8639, 0.9466, 0.4655, 0.9466, 0.4157, 0.9638, 0.4157, 0.9638, 0.4655, 0.9458, 0.716, 0.9458, 0.6662, 0.963, 0.6662, 0.963, 0.716, 0.966, 0.7688, 0.966, 0.719, 0.9832, 0.719, 0.9832, 0.7688, 0.9186, 0.2624, 0.9186, 0.2126, 0.9359, 0.2126, 0.9359, 0.2624, 0.4338, 0.8639, 0.4338, 0.9137, 0.4165, 0.9137, 0.4165, 0.8639, 0.9146, 0.9556, 0.9146, 0.9058, 0.9318, 0.9058, 0.9318, 0.9556, 0.8984, 0.2624, 0.8984, 0.2126, 0.9156, 0.2126, 0.9156, 0.2624, 0.9461, 0.05128, 0.9461, 0.001495, 0.9633, 0.001495, 0.9633, 0.05128, 0.9813, 0.3153, 0.9813, 0.2655, 0.9985, 0.2655, 0.9985, 0.3153, 0.961, 0.3153, 0.961, 0.2655, 0.9783, 0.2655, 0.9783, 0.3153, 0.6576, 0.8639, 0.6576, 0.9136, 0.6403, 0.9136, 0.6403, 0.8639, 0.6318, 0.9166, 0.6318, 0.9664, 0.6145, 0.9664, 0.6145, 0.9166, 0.489, 0.9136, 0.489, 0.8639, 0.5062, 0.8639, 0.5062, 0.9136, 0.984, 0.3629, 0.984, 0.4127, 0.9668, 0.4127, 0.9668, 0.3629, 0.9663, 0.1041, 0.9663, 0.05427, 0.9836, 0.05427, 0.9836, 0.1041, 0.5062, 0.9166, 0.5062, 0.9664, 0.489, 0.9664, 0.489, 0.9166, 0.334, 0.9166, 0.334, 0.9664, 0.3167, 0.9664, 0.3167, 0.9166])
me_dice.materials.append(mat_dicemat)
me_dice.update()

# ---- objects
ob_dice = bpy.data.objects.new('dice', me_dice)

# ---- transforms, parenting, visibility, modifiers, constraints
ob_dice.location = (0.0, 0.0, 0.0)

# ---- collection membership
col_collection.objects.link(ob_dice)

# ---- scene / render settings (as saved in the file)
scene.frame_start = 1; scene.frame_end = 250; scene.frame_set(1)
scene.render.engine = 'BLENDER_EEVEE_NEXT'
scene.cycles.sampling_pattern = 'TABULATED_SOBOL'
scene.view_settings.view_transform = 'Filmic'
bpy.context.view_layer.update()

# ---- added for rendering (the .blend has no active camera and no usable light): camera, sun
cam_auto = bpy.data.cameras.new('AutoCamera')
cam_auto.lens = 50.0
cam_auto.sensor_width = 36.0
cam_auto.clip_end = 1000.0
ob_auto_camera = bpy.data.objects.new('AutoCamera', cam_auto)
scene.collection.objects.link(ob_auto_camera)
ob_auto_camera.location = (31.3304, -37.5965, 25.0643)
ob_auto_camera.rotation_euler = (1.09748, -7.21219e-08, 0.694738)
scene.camera = ob_auto_camera
light_auto_sun = bpy.data.lights.new('AutoSun', 'SUN')
light_auto_sun.energy = 3.0
light_auto_sun.angle = 0.0523599
ob_auto_sun = bpy.data.objects.new('AutoSun', light_auto_sun)
scene.collection.objects.link(ob_auto_sun)
ob_auto_sun.rotation_euler = (0.872665, 0.174533, 0.523599)
bpy.context.view_layer.update()
